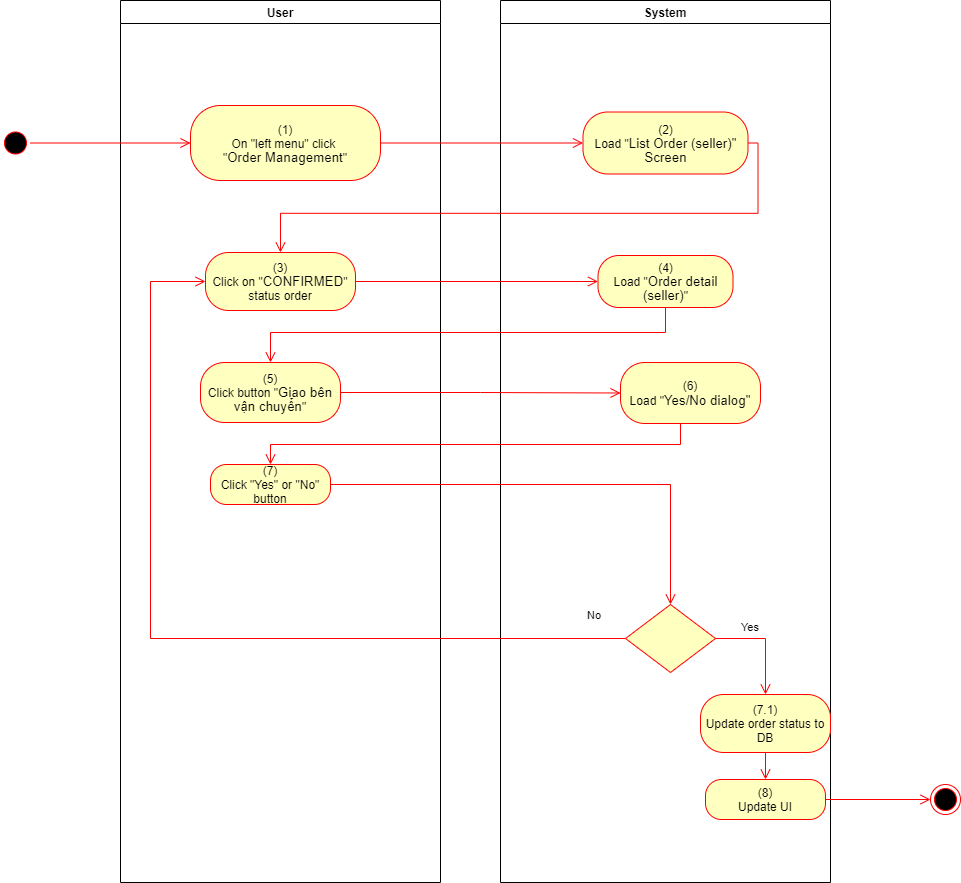

The diagram above was exported from draw.io. Its source (the exported page's mxGraphModel, read from the mxfile embedded in the PNG):
<mxGraphModel dx="1086" dy="806" grid="1" gridSize="10" guides="1" tooltips="1" connect="1" arrows="1" fold="1" page="1" pageScale="1" pageWidth="850" pageHeight="1100" math="0" shadow="0">
  <root>
    <mxCell id="0" />
    <mxCell id="1" parent="0" />
    <mxCell id="sDE2ZofnTOpOzyWRnXQU-1" value="User" style="swimlane;whiteSpace=wrap" parent="1" vertex="1">
      <mxGeometry x="140" y="128" width="320" height="882" as="geometry">
        <mxRectangle x="120" y="128" width="60" height="23" as="alternateBounds" />
      </mxGeometry>
    </mxCell>
    <mxCell id="sDE2ZofnTOpOzyWRnXQU-2" value="&lt;span&gt;(1)&lt;/span&gt;&lt;br style=&quot;padding: 0px ; margin: 0px&quot;&gt;&lt;span&gt;On &quot;left menu&quot; click&amp;nbsp;&lt;/span&gt;&lt;br style=&quot;padding: 0px ; margin: 0px&quot;&gt;&lt;span&gt;&quot;&lt;/span&gt;&lt;span lang=&quot;EN-GB&quot; style=&quot;font-size: 10.0pt ; line-height: 107% ; font-family: &amp;#34;arial&amp;#34; , sans-serif&quot;&gt;Order Management&lt;/span&gt;&lt;span&gt;&quot;&lt;/span&gt;" style="rounded=1;whiteSpace=wrap;html=1;arcSize=40;fontColor=#000000;fillColor=#ffffc0;strokeColor=#ff0000;" parent="sDE2ZofnTOpOzyWRnXQU-1" vertex="1">
      <mxGeometry x="70" y="105" width="190" height="75" as="geometry" />
    </mxCell>
    <mxCell id="sDE2ZofnTOpOzyWRnXQU-3" value="(3)&lt;br&gt;Click on &quot;&lt;span lang=&quot;EN-GB&quot; style=&quot;font-size: 10.0pt ; line-height: 107% ; font-family: &amp;#34;arial&amp;#34; , sans-serif&quot;&gt;CONFIRMED&lt;/span&gt;&quot; status order" style="rounded=1;whiteSpace=wrap;html=1;arcSize=40;fontColor=#000000;fillColor=#ffffc0;strokeColor=#ff0000;" parent="sDE2ZofnTOpOzyWRnXQU-1" vertex="1">
      <mxGeometry x="85" y="252" width="150" height="58" as="geometry" />
    </mxCell>
    <mxCell id="sDE2ZofnTOpOzyWRnXQU-4" value="System" style="swimlane;whiteSpace=wrap;startSize=23;" parent="1" vertex="1">
      <mxGeometry x="520" y="128" width="330" height="882" as="geometry" />
    </mxCell>
    <mxCell id="sDE2ZofnTOpOzyWRnXQU-5" value="(2)&lt;br&gt;Load &quot;&lt;span lang=&quot;EN-GB&quot; style=&quot;font-size: 10pt ; line-height: 107% ; font-family: &amp;#34;arial&amp;#34; , sans-serif&quot;&gt;&lt;span lang=&quot;EN-GB&quot; style=&quot;font-size: 10.0pt ; line-height: 107% ; font-family: &amp;#34;arial&amp;#34; , sans-serif&quot;&gt;List Order (seller)&lt;/span&gt;&quot;&lt;br&gt;Screen&lt;br&gt;&lt;/span&gt;" style="rounded=1;whiteSpace=wrap;html=1;arcSize=40;fontColor=#000000;fillColor=#ffffc0;strokeColor=#ff0000;" parent="sDE2ZofnTOpOzyWRnXQU-4" vertex="1">
      <mxGeometry x="82.5" y="111.5" width="165" height="62" as="geometry" />
    </mxCell>
    <mxCell id="sDE2ZofnTOpOzyWRnXQU-6" value="(4)&lt;br&gt;Load &quot;&lt;span lang=&quot;EN-GB&quot; style=&quot;font-size: 10.0pt ; line-height: 107% ; font-family: &amp;#34;arial&amp;#34; , sans-serif&quot;&gt;Order detail (seller)&lt;/span&gt;&quot;" style="rounded=1;whiteSpace=wrap;html=1;arcSize=40;fontColor=#000000;fillColor=#ffffc0;strokeColor=#ff0000;" parent="sDE2ZofnTOpOzyWRnXQU-4" vertex="1">
      <mxGeometry x="97.5" y="255" width="135" height="52" as="geometry" />
    </mxCell>
    <mxCell id="sDE2ZofnTOpOzyWRnXQU-8" value="" style="ellipse;html=1;shape=startState;fillColor=#000000;strokeColor=#ff0000;" parent="1" vertex="1">
      <mxGeometry x="20" y="255.5" width="30" height="30" as="geometry" />
    </mxCell>
    <mxCell id="sDE2ZofnTOpOzyWRnXQU-9" value="" style="edgeStyle=orthogonalEdgeStyle;html=1;verticalAlign=bottom;endArrow=open;endSize=8;strokeColor=#ff0000;rounded=0;entryX=0;entryY=0.5;entryDx=0;entryDy=0;" parent="1" source="sDE2ZofnTOpOzyWRnXQU-8" target="sDE2ZofnTOpOzyWRnXQU-2" edge="1">
      <mxGeometry relative="1" as="geometry">
        <mxPoint x="200" y="253" as="targetPoint" />
      </mxGeometry>
    </mxCell>
    <mxCell id="sDE2ZofnTOpOzyWRnXQU-10" value="" style="edgeStyle=orthogonalEdgeStyle;html=1;verticalAlign=bottom;endArrow=open;endSize=8;strokeColor=#ff0000;rounded=0;entryX=0;entryY=0.5;entryDx=0;entryDy=0;" parent="1" source="sDE2ZofnTOpOzyWRnXQU-2" target="sDE2ZofnTOpOzyWRnXQU-5" edge="1">
      <mxGeometry relative="1" as="geometry">
        <mxPoint x="600" y="271" as="targetPoint" />
      </mxGeometry>
    </mxCell>
    <mxCell id="sDE2ZofnTOpOzyWRnXQU-11" value="" style="ellipse;html=1;shape=endState;fillColor=#000000;strokeColor=#ff0000;" parent="1" vertex="1">
      <mxGeometry x="950" y="912" width="30" height="30" as="geometry" />
    </mxCell>
    <mxCell id="sDE2ZofnTOpOzyWRnXQU-12" value="" style="edgeStyle=orthogonalEdgeStyle;html=1;verticalAlign=bottom;endArrow=open;endSize=8;strokeColor=#ff0000;rounded=0;exitX=1;exitY=0.5;exitDx=0;exitDy=0;entryX=0.5;entryY=0;entryDx=0;entryDy=0;" parent="1" source="sDE2ZofnTOpOzyWRnXQU-5" target="sDE2ZofnTOpOzyWRnXQU-3" edge="1">
      <mxGeometry relative="1" as="geometry">
        <mxPoint x="820" y="760" as="targetPoint" />
        <mxPoint x="850" y="785" as="sourcePoint" />
      </mxGeometry>
    </mxCell>
    <mxCell id="sDE2ZofnTOpOzyWRnXQU-13" value="" style="edgeStyle=orthogonalEdgeStyle;html=1;verticalAlign=bottom;endArrow=open;endSize=8;strokeColor=#ff0000;rounded=0;entryX=0;entryY=0.5;entryDx=0;entryDy=0;" parent="1" source="sDE2ZofnTOpOzyWRnXQU-3" target="sDE2ZofnTOpOzyWRnXQU-6" edge="1">
      <mxGeometry relative="1" as="geometry">
        <mxPoint x="420" y="540" as="targetPoint" />
      </mxGeometry>
    </mxCell>
    <mxCell id="sDE2ZofnTOpOzyWRnXQU-14" value="(5)&lt;br&gt;Click button &quot;&lt;span lang=&quot;EN-GB&quot; style=&quot;font-size: 10.0pt ; line-height: 107% ; font-family: &amp;#34;arial&amp;#34; , sans-serif&quot;&gt;Giao bên vận chuyển&lt;/span&gt;&quot;" style="rounded=1;whiteSpace=wrap;html=1;arcSize=40;fontColor=#000000;fillColor=#ffffc0;strokeColor=#ff0000;" parent="1" vertex="1">
      <mxGeometry x="220" y="490" width="140" height="60" as="geometry" />
    </mxCell>
    <mxCell id="sDE2ZofnTOpOzyWRnXQU-15" value="(7)&lt;br&gt;Click &quot;Yes&quot; or &quot;No&quot; button" style="rounded=1;whiteSpace=wrap;html=1;arcSize=40;fontColor=#000000;fillColor=#ffffc0;strokeColor=#ff0000;" parent="1" vertex="1">
      <mxGeometry x="230" y="592" width="120" height="40" as="geometry" />
    </mxCell>
    <mxCell id="sDE2ZofnTOpOzyWRnXQU-16" value="" style="rhombus;whiteSpace=wrap;html=1;fillColor=#ffffc0;strokeColor=#ff0000;" parent="1" vertex="1">
      <mxGeometry x="645" y="732" width="90" height="68" as="geometry" />
    </mxCell>
    <mxCell id="sDE2ZofnTOpOzyWRnXQU-17" value="Yes" style="edgeStyle=orthogonalEdgeStyle;html=1;align=left;verticalAlign=top;endArrow=open;endSize=8;strokeColor=#ff0000;rounded=0;exitX=1;exitY=0.5;exitDx=0;exitDy=0;" parent="1" source="sDE2ZofnTOpOzyWRnXQU-16" target="sDE2ZofnTOpOzyWRnXQU-18" edge="1">
      <mxGeometry x="-0.5495" y="24" relative="1" as="geometry">
        <mxPoint x="170" y="694" as="targetPoint" />
        <mxPoint as="offset" />
      </mxGeometry>
    </mxCell>
    <mxCell id="sDE2ZofnTOpOzyWRnXQU-18" value="(7.1)&lt;br&gt;Update order status to DB" style="rounded=1;whiteSpace=wrap;html=1;arcSize=40;fontColor=#000000;fillColor=#ffffc0;strokeColor=#ff0000;" parent="1" vertex="1">
      <mxGeometry x="720" y="822" width="130" height="58" as="geometry" />
    </mxCell>
    <mxCell id="sDE2ZofnTOpOzyWRnXQU-19" value="(8)&lt;br&gt;Update UI" style="rounded=1;whiteSpace=wrap;html=1;arcSize=40;fontColor=#000000;fillColor=#ffffc0;strokeColor=#ff0000;" parent="1" vertex="1">
      <mxGeometry x="725" y="907" width="120" height="40" as="geometry" />
    </mxCell>
    <mxCell id="sDE2ZofnTOpOzyWRnXQU-20" value="" style="edgeStyle=orthogonalEdgeStyle;html=1;verticalAlign=bottom;endArrow=open;endSize=8;strokeColor=#ff0000;rounded=0;exitX=0.5;exitY=1;exitDx=0;exitDy=0;entryX=0.5;entryY=0;entryDx=0;entryDy=0;" parent="1" source="sDE2ZofnTOpOzyWRnXQU-18" target="sDE2ZofnTOpOzyWRnXQU-19" edge="1">
      <mxGeometry relative="1" as="geometry">
        <mxPoint x="170" y="784" as="targetPoint" />
      </mxGeometry>
    </mxCell>
    <mxCell id="sDE2ZofnTOpOzyWRnXQU-21" value="(6)&lt;br&gt;Load &quot;&lt;font face=&quot;arial, sans-serif&quot;&gt;&lt;span style=&quot;font-size: 13.3333px&quot;&gt;Yes/No dialog&quot;&lt;/span&gt;&lt;/font&gt;" style="rounded=1;whiteSpace=wrap;html=1;arcSize=40;fontColor=#000000;fillColor=#ffffc0;strokeColor=#ff0000;" parent="1" vertex="1">
      <mxGeometry x="640" y="490" width="140" height="61" as="geometry" />
    </mxCell>
    <mxCell id="sDE2ZofnTOpOzyWRnXQU-22" value="" style="edgeStyle=orthogonalEdgeStyle;html=1;verticalAlign=bottom;endArrow=open;endSize=8;strokeColor=#ff0000;rounded=0;entryX=0;entryY=0.5;entryDx=0;entryDy=0;" parent="1" source="sDE2ZofnTOpOzyWRnXQU-14" target="sDE2ZofnTOpOzyWRnXQU-21" edge="1">
      <mxGeometry relative="1" as="geometry">
        <mxPoint x="280" y="605" as="targetPoint" />
      </mxGeometry>
    </mxCell>
    <mxCell id="sDE2ZofnTOpOzyWRnXQU-23" value="" style="edgeStyle=orthogonalEdgeStyle;html=1;verticalAlign=bottom;endArrow=open;endSize=8;strokeColor=#ff0000;rounded=0;entryX=0.5;entryY=0;entryDx=0;entryDy=0;" parent="1" source="sDE2ZofnTOpOzyWRnXQU-21" target="sDE2ZofnTOpOzyWRnXQU-15" edge="1">
      <mxGeometry relative="1" as="geometry">
        <mxPoint x="690" y="602" as="targetPoint" />
        <Array as="points">
          <mxPoint x="700" y="572" />
          <mxPoint x="290" y="572" />
        </Array>
      </mxGeometry>
    </mxCell>
    <mxCell id="sDE2ZofnTOpOzyWRnXQU-24" value="" style="edgeStyle=orthogonalEdgeStyle;html=1;verticalAlign=bottom;endArrow=open;endSize=8;strokeColor=#ff0000;rounded=0;entryX=0.5;entryY=0;entryDx=0;entryDy=0;" parent="1" source="sDE2ZofnTOpOzyWRnXQU-15" target="sDE2ZofnTOpOzyWRnXQU-16" edge="1">
      <mxGeometry relative="1" as="geometry">
        <mxPoint x="700" y="692" as="targetPoint" />
      </mxGeometry>
    </mxCell>
    <mxCell id="sDE2ZofnTOpOzyWRnXQU-25" value="No" style="edgeStyle=orthogonalEdgeStyle;html=1;align=left;verticalAlign=bottom;endArrow=open;endSize=8;strokeColor=#ff0000;rounded=0;entryX=0;entryY=0.5;entryDx=0;entryDy=0;exitX=0;exitY=0.5;exitDx=0;exitDy=0;" parent="1" source="sDE2ZofnTOpOzyWRnXQU-16" target="sDE2ZofnTOpOzyWRnXQU-3" edge="1">
      <mxGeometry x="-0.9092" y="-14" relative="1" as="geometry">
        <mxPoint x="590" y="822" as="targetPoint" />
        <Array as="points">
          <mxPoint x="170" y="766" />
          <mxPoint x="170" y="409" />
        </Array>
        <mxPoint as="offset" />
      </mxGeometry>
    </mxCell>
    <mxCell id="sDE2ZofnTOpOzyWRnXQU-26" value="" style="edgeStyle=orthogonalEdgeStyle;html=1;verticalAlign=bottom;endArrow=open;endSize=8;strokeColor=#ff0000;rounded=0;exitX=1;exitY=0.5;exitDx=0;exitDy=0;entryX=0;entryY=0.5;entryDx=0;entryDy=0;" parent="1" source="sDE2ZofnTOpOzyWRnXQU-19" target="sDE2ZofnTOpOzyWRnXQU-11" edge="1">
      <mxGeometry relative="1" as="geometry">
        <mxPoint x="510" y="840" as="targetPoint" />
        <mxPoint x="510" y="780" as="sourcePoint" />
      </mxGeometry>
    </mxCell>
    <mxCell id="sDE2ZofnTOpOzyWRnXQU-7" value="" style="edgeStyle=orthogonalEdgeStyle;html=1;verticalAlign=bottom;endArrow=open;endSize=8;strokeColor=#ff0000;rounded=0;entryX=0.5;entryY=0;entryDx=0;entryDy=0;" parent="1" source="sDE2ZofnTOpOzyWRnXQU-6" target="sDE2ZofnTOpOzyWRnXQU-14" edge="1">
      <mxGeometry relative="1" as="geometry">
        <mxPoint x="685" y="490" as="targetPoint" />
        <Array as="points">
          <mxPoint x="685" y="460" />
          <mxPoint x="290" y="460" />
        </Array>
      </mxGeometry>
    </mxCell>
  </root>
</mxGraphModel>